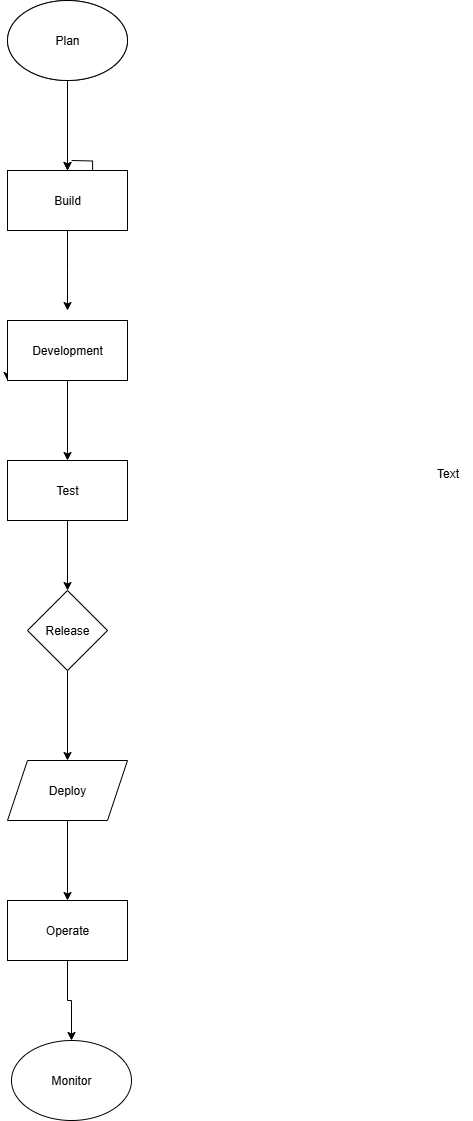

The diagram above was exported from draw.io. Its source (the exported page's mxGraphModel, read from the mxfile embedded in the PNG):
<mxGraphModel dx="1747" dy="927" grid="1" gridSize="10" guides="1" tooltips="1" connect="1" arrows="1" fold="1" page="1" pageScale="1" pageWidth="827" pageHeight="1169" math="0" shadow="0">
  <root>
    <mxCell id="0" />
    <mxCell id="1" parent="0" />
    <mxCell id="6jDRIGgd_qBNOqO99pUe-1" value="" style="ellipse;whiteSpace=wrap;html=1;" vertex="1" parent="1">
      <mxGeometry x="350" y="20" width="120" height="80" as="geometry" />
    </mxCell>
    <mxCell id="6jDRIGgd_qBNOqO99pUe-14" value="" style="edgeStyle=orthogonalEdgeStyle;rounded=0;orthogonalLoop=1;jettySize=auto;html=1;" edge="1" parent="1" source="6jDRIGgd_qBNOqO99pUe-2" target="6jDRIGgd_qBNOqO99pUe-13">
      <mxGeometry relative="1" as="geometry" />
    </mxCell>
    <mxCell id="6jDRIGgd_qBNOqO99pUe-22" value="" style="edgeStyle=orthogonalEdgeStyle;rounded=0;orthogonalLoop=1;jettySize=auto;html=1;" edge="1" parent="1" source="6jDRIGgd_qBNOqO99pUe-2" target="6jDRIGgd_qBNOqO99pUe-13">
      <mxGeometry relative="1" as="geometry" />
    </mxCell>
    <mxCell id="6jDRIGgd_qBNOqO99pUe-2" value="Plan" style="ellipse;whiteSpace=wrap;html=1;" vertex="1" parent="1">
      <mxGeometry x="350" y="20" width="120" height="80" as="geometry" />
    </mxCell>
    <mxCell id="6jDRIGgd_qBNOqO99pUe-9" value="Text" style="text;html=1;align=center;verticalAlign=middle;resizable=0;points=[];autosize=1;strokeColor=none;fillColor=none;" vertex="1" parent="1">
      <mxGeometry x="765" y="478" width="50" height="30" as="geometry" />
    </mxCell>
    <mxCell id="6jDRIGgd_qBNOqO99pUe-12" style="edgeStyle=orthogonalEdgeStyle;rounded=0;orthogonalLoop=1;jettySize=auto;html=1;entryX=0.64;entryY=1.019;entryDx=0;entryDy=0;entryPerimeter=0;" edge="1" parent="1">
      <mxGeometry relative="1" as="geometry">
        <mxPoint x="414.11111111111086" y="180" as="sourcePoint" />
        <mxPoint x="430.7999999999997" y="241.1400000000001" as="targetPoint" />
      </mxGeometry>
    </mxCell>
    <mxCell id="6jDRIGgd_qBNOqO99pUe-19" value="" style="edgeStyle=orthogonalEdgeStyle;rounded=0;orthogonalLoop=1;jettySize=auto;html=1;" edge="1" parent="1" source="6jDRIGgd_qBNOqO99pUe-13">
      <mxGeometry relative="1" as="geometry">
        <mxPoint x="410" y="330" as="targetPoint" />
      </mxGeometry>
    </mxCell>
    <mxCell id="6jDRIGgd_qBNOqO99pUe-13" value="Build" style="whiteSpace=wrap;html=1;" vertex="1" parent="1">
      <mxGeometry x="350" y="190" width="120" height="60" as="geometry" />
    </mxCell>
    <mxCell id="6jDRIGgd_qBNOqO99pUe-30" style="edgeStyle=orthogonalEdgeStyle;rounded=0;orthogonalLoop=1;jettySize=auto;html=1;exitX=0;exitY=1;exitDx=0;exitDy=0;" edge="1" parent="1">
      <mxGeometry relative="1" as="geometry">
        <mxPoint x="350" y="400" as="targetPoint" />
        <mxPoint x="370" y="390" as="sourcePoint" />
      </mxGeometry>
    </mxCell>
    <mxCell id="6jDRIGgd_qBNOqO99pUe-35" value="" style="edgeStyle=orthogonalEdgeStyle;rounded=0;orthogonalLoop=1;jettySize=auto;html=1;" edge="1" parent="1" source="6jDRIGgd_qBNOqO99pUe-33" target="6jDRIGgd_qBNOqO99pUe-34">
      <mxGeometry relative="1" as="geometry" />
    </mxCell>
    <mxCell id="6jDRIGgd_qBNOqO99pUe-33" value="Development" style="whiteSpace=wrap;html=1;" vertex="1" parent="1">
      <mxGeometry x="350" y="340" width="120" height="60" as="geometry" />
    </mxCell>
    <mxCell id="6jDRIGgd_qBNOqO99pUe-37" value="" style="edgeStyle=orthogonalEdgeStyle;rounded=0;orthogonalLoop=1;jettySize=auto;html=1;" edge="1" parent="1" source="6jDRIGgd_qBNOqO99pUe-34" target="6jDRIGgd_qBNOqO99pUe-36">
      <mxGeometry relative="1" as="geometry" />
    </mxCell>
    <mxCell id="6jDRIGgd_qBNOqO99pUe-34" value="Test" style="whiteSpace=wrap;html=1;" vertex="1" parent="1">
      <mxGeometry x="350" y="480" width="120" height="60" as="geometry" />
    </mxCell>
    <mxCell id="6jDRIGgd_qBNOqO99pUe-39" value="" style="edgeStyle=orthogonalEdgeStyle;rounded=0;orthogonalLoop=1;jettySize=auto;html=1;" edge="1" parent="1" source="6jDRIGgd_qBNOqO99pUe-36" target="6jDRIGgd_qBNOqO99pUe-38">
      <mxGeometry relative="1" as="geometry" />
    </mxCell>
    <mxCell id="6jDRIGgd_qBNOqO99pUe-36" value="Release" style="rhombus;whiteSpace=wrap;html=1;" vertex="1" parent="1">
      <mxGeometry x="370" y="610" width="80" height="80" as="geometry" />
    </mxCell>
    <mxCell id="6jDRIGgd_qBNOqO99pUe-41" value="" style="edgeStyle=orthogonalEdgeStyle;rounded=0;orthogonalLoop=1;jettySize=auto;html=1;" edge="1" parent="1" source="6jDRIGgd_qBNOqO99pUe-38" target="6jDRIGgd_qBNOqO99pUe-40">
      <mxGeometry relative="1" as="geometry" />
    </mxCell>
    <mxCell id="6jDRIGgd_qBNOqO99pUe-38" value="Deploy" style="shape=parallelogram;perimeter=parallelogramPerimeter;whiteSpace=wrap;html=1;fixedSize=1;" vertex="1" parent="1">
      <mxGeometry x="350" y="780" width="120" height="60" as="geometry" />
    </mxCell>
    <mxCell id="6jDRIGgd_qBNOqO99pUe-53" value="" style="edgeStyle=orthogonalEdgeStyle;rounded=0;orthogonalLoop=1;jettySize=auto;html=1;" edge="1" parent="1" source="6jDRIGgd_qBNOqO99pUe-40" target="6jDRIGgd_qBNOqO99pUe-49">
      <mxGeometry relative="1" as="geometry" />
    </mxCell>
    <mxCell id="6jDRIGgd_qBNOqO99pUe-40" value="Operate" style="whiteSpace=wrap;html=1;" vertex="1" parent="1">
      <mxGeometry x="350" y="920" width="120" height="60" as="geometry" />
    </mxCell>
    <mxCell id="6jDRIGgd_qBNOqO99pUe-45" style="edgeStyle=orthogonalEdgeStyle;rounded=0;orthogonalLoop=1;jettySize=auto;html=1;exitX=0.5;exitY=1;exitDx=0;exitDy=0;" edge="1" parent="1">
      <mxGeometry relative="1" as="geometry">
        <mxPoint x="430" y="1010" as="sourcePoint" />
        <mxPoint x="430" y="1010" as="targetPoint" />
      </mxGeometry>
    </mxCell>
    <mxCell id="6jDRIGgd_qBNOqO99pUe-49" value="Monitor" style="ellipse;whiteSpace=wrap;html=1;" vertex="1" parent="1">
      <mxGeometry x="354" y="1060" width="120" height="80" as="geometry" />
    </mxCell>
  </root>
</mxGraphModel>